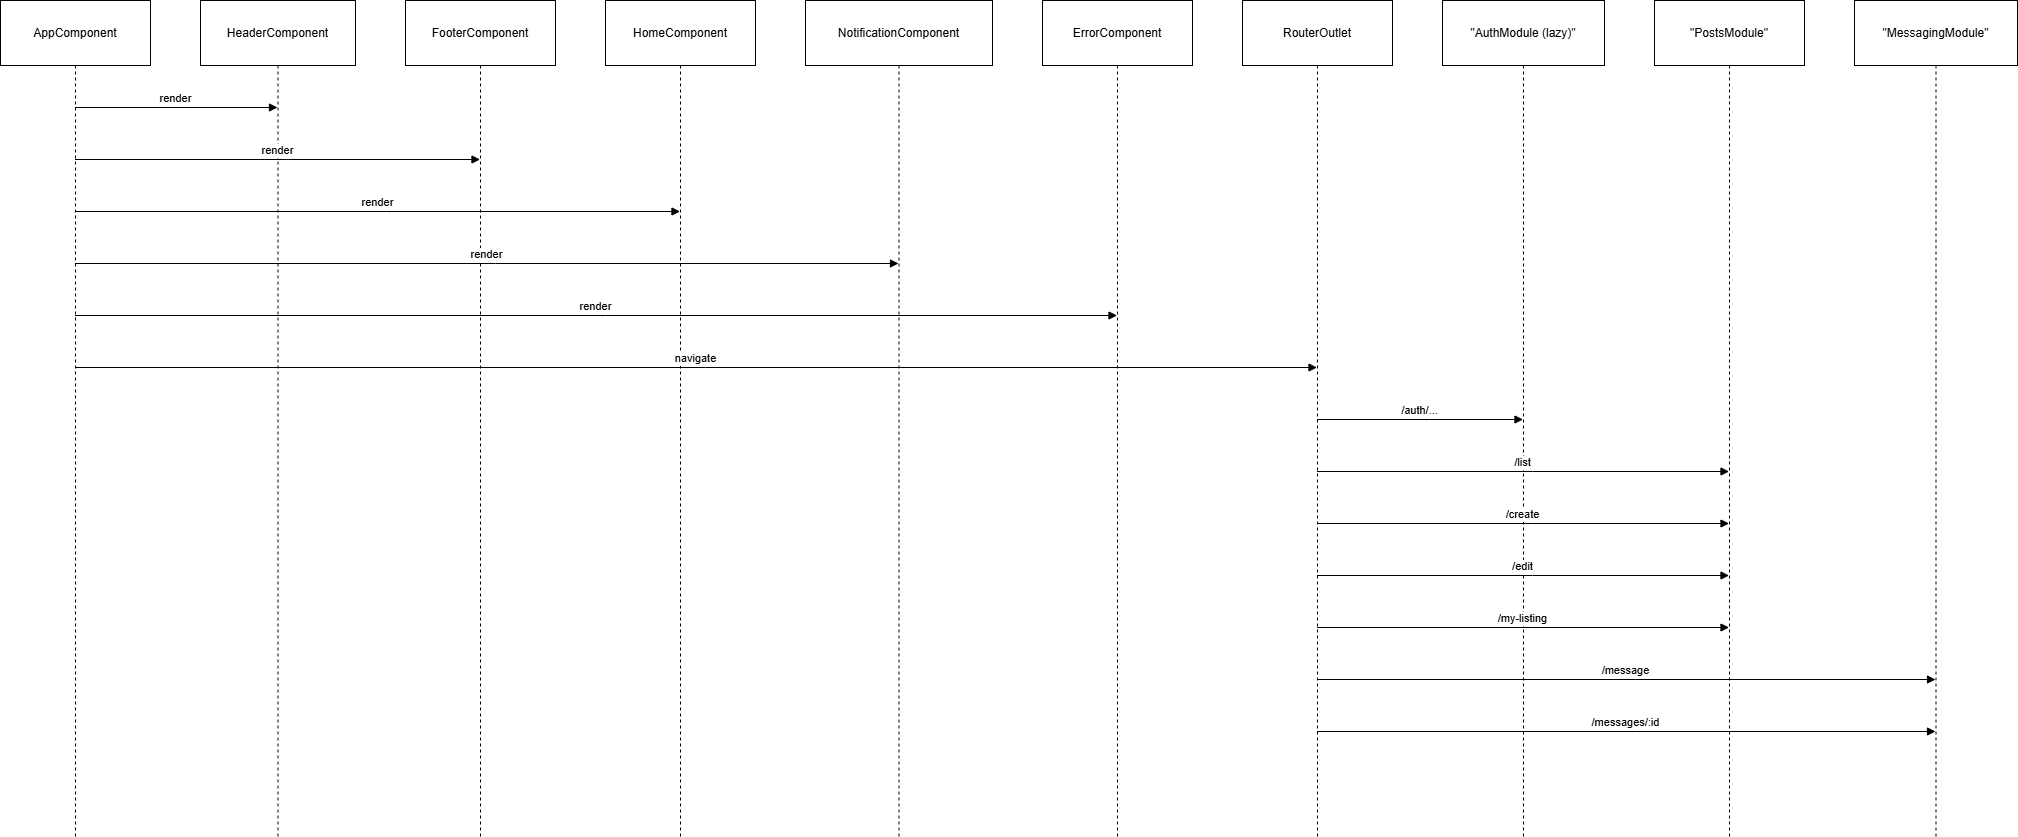

The diagram above was exported from draw.io. Its source (the exported page's mxGraphModel, read from the mxfile embedded in the PNG):
<mxGraphModel dx="2185" dy="2780" grid="1" gridSize="10" guides="1" tooltips="1" connect="1" arrows="1" fold="1" page="1" pageScale="1" pageWidth="413" pageHeight="583" background="#ffffff" math="0" shadow="0">
  <root>
    <mxCell id="0" />
    <mxCell id="1" parent="0" />
    <mxCell id="2" parent="1" style="shape=umlLifeline;perimeter=lifelinePerimeter;whiteSpace=wrap;container=1;dropTarget=0;collapsible=0;recursiveResize=0;outlineConnect=0;portConstraint=eastwest;newEdgeStyle={&quot;edgeStyle&quot;:&quot;elbowEdgeStyle&quot;,&quot;elbow&quot;:&quot;vertical&quot;,&quot;curved&quot;:0,&quot;rounded&quot;:0};size=65;" value="AppComponent" vertex="1">
      <mxGeometry height="836" width="150" as="geometry" />
    </mxCell>
    <mxCell id="3" parent="1" style="shape=umlLifeline;perimeter=lifelinePerimeter;whiteSpace=wrap;container=1;dropTarget=0;collapsible=0;recursiveResize=0;outlineConnect=0;portConstraint=eastwest;newEdgeStyle={&quot;edgeStyle&quot;:&quot;elbowEdgeStyle&quot;,&quot;elbow&quot;:&quot;vertical&quot;,&quot;curved&quot;:0,&quot;rounded&quot;:0};size=65;" value="HeaderComponent" vertex="1">
      <mxGeometry height="836" width="155" x="200" as="geometry" />
    </mxCell>
    <mxCell id="4" parent="1" style="shape=umlLifeline;perimeter=lifelinePerimeter;whiteSpace=wrap;container=1;dropTarget=0;collapsible=0;recursiveResize=0;outlineConnect=0;portConstraint=eastwest;newEdgeStyle={&quot;edgeStyle&quot;:&quot;elbowEdgeStyle&quot;,&quot;elbow&quot;:&quot;vertical&quot;,&quot;curved&quot;:0,&quot;rounded&quot;:0};size=65;" value="FooterComponent" vertex="1">
      <mxGeometry height="836" width="150" x="405" as="geometry" />
    </mxCell>
    <mxCell id="5" parent="1" style="shape=umlLifeline;perimeter=lifelinePerimeter;whiteSpace=wrap;container=1;dropTarget=0;collapsible=0;recursiveResize=0;outlineConnect=0;portConstraint=eastwest;newEdgeStyle={&quot;edgeStyle&quot;:&quot;elbowEdgeStyle&quot;,&quot;elbow&quot;:&quot;vertical&quot;,&quot;curved&quot;:0,&quot;rounded&quot;:0};size=65;" value="HomeComponent" vertex="1">
      <mxGeometry height="836" width="150" x="605" as="geometry" />
    </mxCell>
    <mxCell id="6" parent="1" style="shape=umlLifeline;perimeter=lifelinePerimeter;whiteSpace=wrap;container=1;dropTarget=0;collapsible=0;recursiveResize=0;outlineConnect=0;portConstraint=eastwest;newEdgeStyle={&quot;edgeStyle&quot;:&quot;elbowEdgeStyle&quot;,&quot;elbow&quot;:&quot;vertical&quot;,&quot;curved&quot;:0,&quot;rounded&quot;:0};size=65;" value="NotificationComponent" vertex="1">
      <mxGeometry height="836" width="187" x="805" as="geometry" />
    </mxCell>
    <mxCell id="7" parent="1" style="shape=umlLifeline;perimeter=lifelinePerimeter;whiteSpace=wrap;container=1;dropTarget=0;collapsible=0;recursiveResize=0;outlineConnect=0;portConstraint=eastwest;newEdgeStyle={&quot;edgeStyle&quot;:&quot;elbowEdgeStyle&quot;,&quot;elbow&quot;:&quot;vertical&quot;,&quot;curved&quot;:0,&quot;rounded&quot;:0};size=65;" value="ErrorComponent" vertex="1">
      <mxGeometry height="836" width="150" x="1042" as="geometry" />
    </mxCell>
    <mxCell id="8" parent="1" style="shape=umlLifeline;perimeter=lifelinePerimeter;whiteSpace=wrap;container=1;dropTarget=0;collapsible=0;recursiveResize=0;outlineConnect=0;portConstraint=eastwest;newEdgeStyle={&quot;edgeStyle&quot;:&quot;elbowEdgeStyle&quot;,&quot;elbow&quot;:&quot;vertical&quot;,&quot;curved&quot;:0,&quot;rounded&quot;:0};size=65;" value="RouterOutlet" vertex="1">
      <mxGeometry height="836" width="150" x="1242" as="geometry" />
    </mxCell>
    <mxCell id="9" parent="1" style="shape=umlLifeline;perimeter=lifelinePerimeter;whiteSpace=wrap;container=1;dropTarget=0;collapsible=0;recursiveResize=0;outlineConnect=0;portConstraint=eastwest;newEdgeStyle={&quot;edgeStyle&quot;:&quot;elbowEdgeStyle&quot;,&quot;elbow&quot;:&quot;vertical&quot;,&quot;curved&quot;:0,&quot;rounded&quot;:0};size=65;" value="&quot;AuthModule (lazy)&quot;" vertex="1">
      <mxGeometry height="836" width="162" x="1442" as="geometry" />
    </mxCell>
    <mxCell id="10" parent="1" style="shape=umlLifeline;perimeter=lifelinePerimeter;whiteSpace=wrap;container=1;dropTarget=0;collapsible=0;recursiveResize=0;outlineConnect=0;portConstraint=eastwest;newEdgeStyle={&quot;edgeStyle&quot;:&quot;elbowEdgeStyle&quot;,&quot;elbow&quot;:&quot;vertical&quot;,&quot;curved&quot;:0,&quot;rounded&quot;:0};size=65;" value="&quot;PostsModule&quot;" vertex="1">
      <mxGeometry height="836" width="150" x="1654" as="geometry" />
    </mxCell>
    <mxCell id="11" parent="1" style="shape=umlLifeline;perimeter=lifelinePerimeter;whiteSpace=wrap;container=1;dropTarget=0;collapsible=0;recursiveResize=0;outlineConnect=0;portConstraint=eastwest;newEdgeStyle={&quot;edgeStyle&quot;:&quot;elbowEdgeStyle&quot;,&quot;elbow&quot;:&quot;vertical&quot;,&quot;curved&quot;:0,&quot;rounded&quot;:0};size=65;" value="&quot;MessagingModule&quot;" vertex="1">
      <mxGeometry height="836" width="163" x="1854" as="geometry" />
    </mxCell>
    <mxCell id="12" edge="1" parent="1" source="2" style="verticalAlign=bottom;edgeStyle=elbowEdgeStyle;elbow=vertical;curved=0;rounded=0;endArrow=block;" target="3" value="render">
      <mxGeometry relative="1" as="geometry">
        <Array as="points">
          <mxPoint x="185" y="107" />
        </Array>
      </mxGeometry>
    </mxCell>
    <mxCell id="13" edge="1" parent="1" source="2" style="verticalAlign=bottom;edgeStyle=elbowEdgeStyle;elbow=vertical;curved=0;rounded=0;endArrow=block;" target="4" value="render">
      <mxGeometry relative="1" as="geometry">
        <Array as="points">
          <mxPoint x="286" y="159" />
        </Array>
      </mxGeometry>
    </mxCell>
    <mxCell id="14" edge="1" parent="1" source="2" style="verticalAlign=bottom;edgeStyle=elbowEdgeStyle;elbow=vertical;curved=0;rounded=0;endArrow=block;" target="5" value="render">
      <mxGeometry relative="1" as="geometry">
        <Array as="points">
          <mxPoint x="386" y="211" />
        </Array>
      </mxGeometry>
    </mxCell>
    <mxCell id="15" edge="1" parent="1" source="2" style="verticalAlign=bottom;edgeStyle=elbowEdgeStyle;elbow=vertical;curved=0;rounded=0;endArrow=block;" target="6" value="render">
      <mxGeometry relative="1" as="geometry">
        <Array as="points">
          <mxPoint x="495" y="263" />
        </Array>
      </mxGeometry>
    </mxCell>
    <mxCell id="16" edge="1" parent="1" source="2" style="verticalAlign=bottom;edgeStyle=elbowEdgeStyle;elbow=vertical;curved=0;rounded=0;endArrow=block;" target="7" value="render">
      <mxGeometry relative="1" as="geometry">
        <Array as="points">
          <mxPoint x="605" y="315" />
        </Array>
      </mxGeometry>
    </mxCell>
    <mxCell id="17" edge="1" parent="1" source="2" style="verticalAlign=bottom;edgeStyle=elbowEdgeStyle;elbow=vertical;curved=0;rounded=0;endArrow=block;" target="8" value="navigate">
      <mxGeometry relative="1" as="geometry">
        <Array as="points">
          <mxPoint x="705" y="367" />
        </Array>
      </mxGeometry>
    </mxCell>
    <mxCell id="18" edge="1" parent="1" source="8" style="verticalAlign=bottom;edgeStyle=elbowEdgeStyle;elbow=vertical;curved=0;rounded=0;endArrow=block;" target="9" value="/auth/...">
      <mxGeometry relative="1" as="geometry">
        <Array as="points">
          <mxPoint x="1429" y="419" />
        </Array>
      </mxGeometry>
    </mxCell>
    <mxCell id="19" edge="1" parent="1" source="8" style="verticalAlign=bottom;edgeStyle=elbowEdgeStyle;elbow=vertical;curved=0;rounded=0;endArrow=block;" target="10" value="/list">
      <mxGeometry relative="1" as="geometry">
        <Array as="points">
          <mxPoint x="1532" y="471" />
        </Array>
      </mxGeometry>
    </mxCell>
    <mxCell id="20" edge="1" parent="1" source="8" style="verticalAlign=bottom;edgeStyle=elbowEdgeStyle;elbow=vertical;curved=0;rounded=0;endArrow=block;" target="10" value="/create">
      <mxGeometry relative="1" as="geometry">
        <Array as="points">
          <mxPoint x="1532" y="523" />
        </Array>
      </mxGeometry>
    </mxCell>
    <mxCell id="21" edge="1" parent="1" source="8" style="verticalAlign=bottom;edgeStyle=elbowEdgeStyle;elbow=vertical;curved=0;rounded=0;endArrow=block;" target="10" value="/edit">
      <mxGeometry relative="1" as="geometry">
        <Array as="points">
          <mxPoint x="1532" y="575" />
        </Array>
      </mxGeometry>
    </mxCell>
    <mxCell id="22" edge="1" parent="1" source="8" style="verticalAlign=bottom;edgeStyle=elbowEdgeStyle;elbow=vertical;curved=0;rounded=0;endArrow=block;" target="10" value="/my-listing">
      <mxGeometry relative="1" as="geometry">
        <Array as="points">
          <mxPoint x="1532" y="627" />
        </Array>
      </mxGeometry>
    </mxCell>
    <mxCell id="23" edge="1" parent="1" source="8" style="verticalAlign=bottom;edgeStyle=elbowEdgeStyle;elbow=vertical;curved=0;rounded=0;endArrow=block;" target="11" value="/message">
      <mxGeometry relative="1" as="geometry">
        <Array as="points">
          <mxPoint x="1635" y="679" />
        </Array>
      </mxGeometry>
    </mxCell>
    <mxCell id="24" edge="1" parent="1" source="8" style="verticalAlign=bottom;edgeStyle=elbowEdgeStyle;elbow=vertical;curved=0;rounded=0;endArrow=block;" target="11" value="/messages/:id">
      <mxGeometry relative="1" as="geometry">
        <Array as="points">
          <mxPoint x="1635" y="731" />
        </Array>
      </mxGeometry>
    </mxCell>
  </root>
</mxGraphModel>